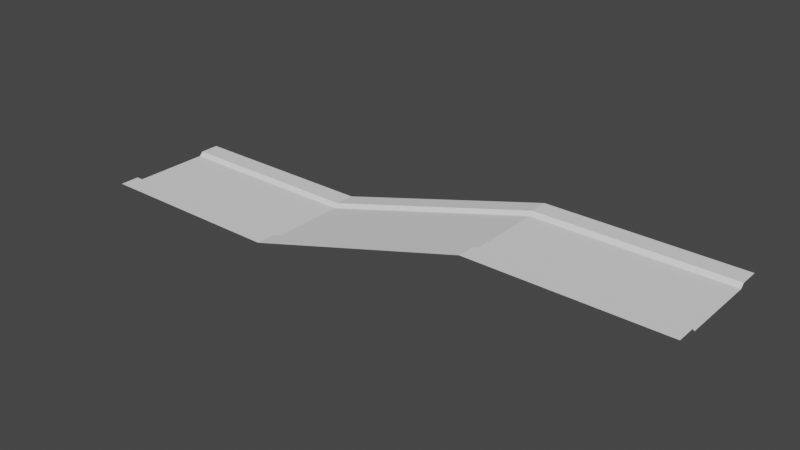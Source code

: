 # Source: trackstyle07.blend  (saved by Blender 3.6.13; exported with 4.5.12 LTS)
import bpy
from mathutils import Matrix  # noqa: F401  (used for matrix-valued properties, if any)

bpy.ops.wm.read_factory_settings(use_empty=True)
scene = bpy.context.scene
scene.name = 'Scene'

# ---- collections
col_collection = bpy.data.collections.new('Collection'); scene.collection.children.link(col_collection)

# ---- world
world_world = bpy.data.worlds.new('World'); scene.world = world_world
world_world.use_nodes = True; world_world.node_tree.nodes.clear()
_N = world_world.node_tree.nodes; _L = world_world.node_tree.links
n0 = _N.new('ShaderNodeOutputWorld'); n0.name = 'World Output'; n0.location = (300, 300)
n1 = _N.new('ShaderNodeBackground'); n1.name = 'Background'; n1.location = (10, 300)
n1.inputs[0].default_value = (0.05088, 0.05088, 0.05088, 1.0)
_L.new(n1.outputs[0], n0.inputs[0])
n0.is_active_output = True
world_world.color = (0.05088, 0.05088, 0.05088)
world_world.use_sun_shadow = False
world_world.sun_shadow_jitter_overblur = 0.0

# ---- meshes
me_vert = bpy.data.meshes.new('Vert')
me_vert.from_pydata([(0.0, 10.0, 0.0), (0.0, -10.0, 0.0), (0.0, 10.98, 1.0), (0.0, -10.98, 1.0), (0.0, -15.98, 1.0), (0.0, 15.98, 1.0), (50.0, 10.0, 0.0), (50.0, -10.0, 0.0), (50.0, 10.98, 1.0), (50.0, -10.98, 1.0), (50.0, -15.98, 1.0), (50.0, 15.98, 1.0), (100.0, 20.0, 10.0), (100.0, 0.0, 10.0), (100.0, 20.98, 11.0), (100.0, -0.9757, 11.0), (100.0, -5.976, 11.0), (100.0, 25.98, 11.0), (150.0, 20.0, 10.0), (150.0, 0.0, 10.0), (150.0, 20.98, 11.0), (150.0, -0.9757, 11.0), (150.0, -5.976, 11.0), (150.0, 25.98, 11.0)], [], [(5, 2, 8, 11), (1, 3, 9, 7), (0, 1, 7, 6), (3, 4, 10, 9), (2, 0, 6, 8), (11, 8, 14, 17), (7, 9, 15, 13), (6, 7, 13, 12), (9, 10, 16, 15), (8, 6, 12, 14), (17, 14, 20, 23), (13, 15, 21, 19), (12, 13, 19, 18), (15, 16, 22, 21), (14, 12, 18, 20)])
_uv = me_vert.uv_layers.new(name='UVMap')
_uv.uv.foreach_set('vector', [0.2124, 0.9996, 0.1792, 0.9996, 0.1792, 0.6678, 0.2124, 0.6678, 0.03973, 1.0, 0.03324, 0.9996, 0.03324, 0.6678, 0.03973, 0.6683, 0.1727, 1.0, 0.03973, 1.0, 0.03973, 0.6683, 0.1727, 0.6683, 0.03324, 0.9996, 0.0, 0.9996, 0.0, 0.6678, 0.03324, 0.6678, 0.1792, 0.9996, 0.1727, 1.0, 0.1727, 0.6683, 0.1792, 0.6678, 0.2124, 0.6678, 0.1792, 0.6678, 0.1792, 0.3317, 0.2124, 0.3317, 0.03973, 0.6683, 0.03324, 0.6678, 0.03324, 0.3317, 0.03973, 0.3322, 0.1727, 0.6683, 0.03973, 0.6683, 0.03973, 0.3322, 0.1727, 0.3322, 0.03324, 0.6678, 0.0, 0.6678, 0.0, 0.3317, 0.03324, 0.3317, 0.1792, 0.6678, 0.1727, 0.6683, 0.1727, 0.3322, 0.1792, 0.3317, 0.2124, 0.3317, 0.1792, 0.3317, 0.1792, 0.0, 0.2124, 0.0, 0.03973, 0.3322, 0.03324, 0.3317, 0.03324, 0.0, 0.03973, 0.0004366, 0.1727, 0.3322, 0.03973, 0.3322, 0.03973, 0.0004366, 0.1727, 0.0004366, 0.03324, 0.3317, 0.0, 0.3317, 0.0, 0.0, 0.03324, 0.0, 0.1792, 0.3317, 0.1727, 0.3322, 0.1727, 0.0004366, 0.1792, 0.0])
me_vert.update()

# ---- objects
ob_vert = bpy.data.objects.new('Vert', me_vert)

# ---- transforms, parenting, visibility, modifiers, constraints
ob_vert.location = (0.0, 0.0, 0.0)

# ---- collection membership
col_collection.objects.link(ob_vert)

# ---- scene / render settings (as saved in the file)
scene.frame_start = 1; scene.frame_end = 250; scene.frame_set(1)
scene.render.engine = 'BLENDER_EEVEE_NEXT'
scene.cycles.sampling_pattern = 'TABULATED_SOBOL'
scene.view_settings.view_transform = 'Filmic'
bpy.context.view_layer.update()

# ---- added for rendering (the .blend has no active camera and no usable light): camera, sun
cam_auto = bpy.data.cameras.new('AutoCamera')
cam_auto.lens = 50.0
cam_auto.sensor_width = 36.0
cam_auto.clip_end = 2535.41
ob_auto_camera = bpy.data.objects.new('AutoCamera', cam_auto)
scene.collection.objects.link(ob_auto_camera)
ob_auto_camera.location = (219.468, -168.362, 121.075)
ob_auto_camera.rotation_euler = (1.09748, -7.21219e-08, 0.694738)
scene.camera = ob_auto_camera
light_auto_sun = bpy.data.lights.new('AutoSun', 'SUN')
light_auto_sun.energy = 3.0
light_auto_sun.angle = 0.0523599
ob_auto_sun = bpy.data.objects.new('AutoSun', light_auto_sun)
scene.collection.objects.link(ob_auto_sun)
ob_auto_sun.rotation_euler = (0.872665, 0.174533, 0.523599)
bpy.context.view_layer.update()
